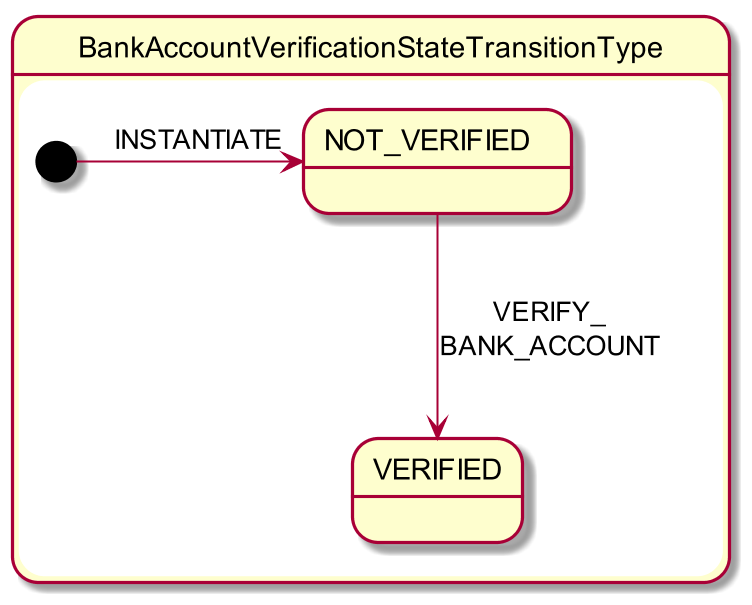

The diagram above was rendered by PlantUML. Its source (embedded in the PNG):
@startuml
skinparam dpi 200

state "BankAccountVerificationStateTransitionType" as bbv {

    state "NOT_VERIFIED" as bbv_not_verified
    state "VERIFIED" as bbv_verified

    [*] --right--> bbv_not_verified: \n  INSTANTIATE
    bbv_not_verified -down--> bbv_verified: VERIFY_\nBANK_ACCOUNT

}
@enduml